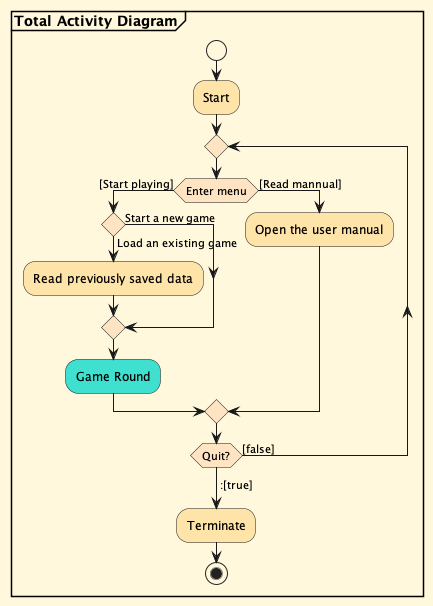

The diagram above was rendered by PlantUML. Its source (embedded in the PNG):
@startuml
'https://plantuml.com/activity-diagram-beta

partition "**Total Activity Diagram**"

<style>
activityDiagram {
  BackgroundColor #FFF8DC
  BorderColor #FFFFFF

  diamond {
    BackgroundColor #FFE4C4
  }
}
</style>

start
#FFE4AA:Start;
repeat
if (Enter menu) then ([Start playing])
    if () then (Start a new game)

    else (Load an existing game)
        #FFE4AA:Read previously saved data;
    endif
    #40E0D0:Game Round;
else ([Read mannual])
    #FFE4AA:Open the user manual;
endif
repeat while (Quit?) is ([false])
->:[true];
#FFE4AA:Terminate;

stop

@enduml